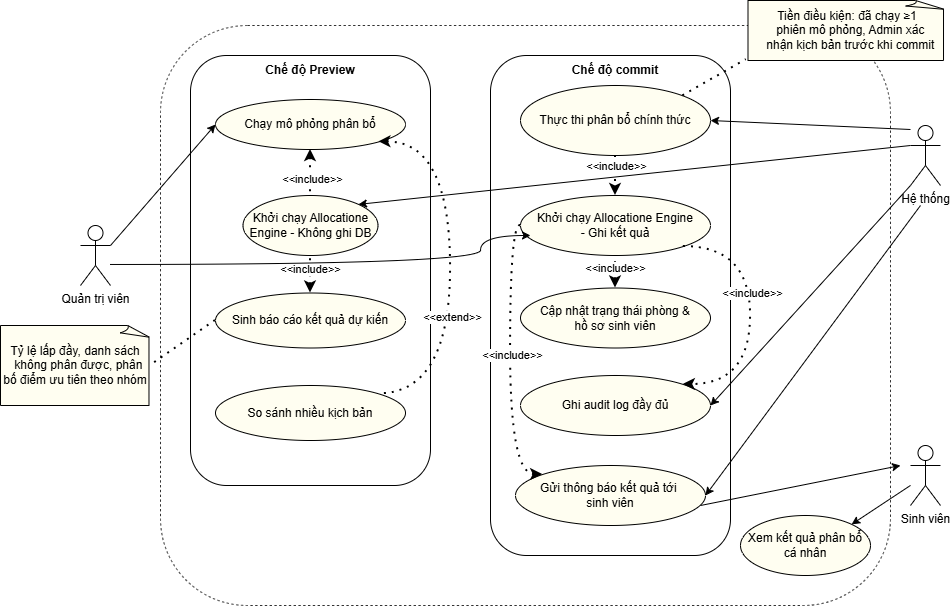

The diagram above was exported from draw.io. Its source (the exported page's mxGraphModel, read from the mxfile embedded in the PNG):
<mxGraphModel dx="1885" dy="1121" grid="1" gridSize="10" guides="1" tooltips="1" connect="1" arrows="1" fold="1" page="1" pageScale="1" pageWidth="1100" pageHeight="1700" math="0" shadow="0">
  <root>
    <mxCell id="0" />
    <mxCell id="1" parent="0" />
    <mxCell id="2" parent="1" style="rounded=1;whiteSpace=wrap;html=1;dashed=1;strokeWidth=0.8;" value="" vertex="1">
      <mxGeometry height="580" width="730" x="340" y="940" as="geometry" />
    </mxCell>
    <mxCell id="3" parent="1" style="rounded=1;whiteSpace=wrap;html=1;" value="" vertex="1">
      <mxGeometry height="430" width="240" x="370" y="970" as="geometry" />
    </mxCell>
    <mxCell id="4" parent="1" style="shape=umlActor;verticalLabelPosition=bottom;verticalAlign=top;html=1;outlineConnect=0;" value="Quản trị viên" vertex="1">
      <mxGeometry height="60" width="30" x="260" y="1140" as="geometry" />
    </mxCell>
    <mxCell id="5" parent="1" style="shape=umlActor;verticalLabelPosition=bottom;verticalAlign=top;html=1;outlineConnect=0;" value="Hệ thống" vertex="1">
      <mxGeometry height="60" width="30" x="1090" y="1040" as="geometry" />
    </mxCell>
    <mxCell id="6" parent="1" style="ellipse;whiteSpace=wrap;html=1;fillColor=light-dark(#fffef1, #ededed);" value="Khởi chạy Allocatione Engine - Không ghi DB" vertex="1">
      <mxGeometry height="60" width="135" x="422.5" y="1110" as="geometry" />
    </mxCell>
    <mxCell id="7" parent="1" style="ellipse;whiteSpace=wrap;html=1;fillColor=#FFFEF1;" value="Sinh báo cáo kết quả dự kiến" vertex="1">
      <mxGeometry height="55" width="190" x="395" y="1207.5" as="geometry" />
    </mxCell>
    <mxCell id="8" parent="1" style="ellipse;whiteSpace=wrap;html=1;fillColor=#FFFEF1;" value="Chạy mô phỏng phân bổ" vertex="1">
      <mxGeometry height="50" width="190" x="395" y="1014" as="geometry" />
    </mxCell>
    <mxCell id="9" edge="1" parent="1" source="7" style="endArrow=none;dashed=1;html=1;dashPattern=1 3;strokeWidth=2;rounded=0;startArrow=classic;startFill=1;entryX=0.5;entryY=1;entryDx=0;entryDy=0;exitX=0.5;exitY=0;exitDx=0;exitDy=0;" target="6" value="">
      <mxGeometry height="50" relative="1" width="50" as="geometry">
        <mxPoint x="620" y="1600" as="sourcePoint" />
        <mxPoint x="620" y="1540" as="targetPoint" />
      </mxGeometry>
    </mxCell>
    <mxCell id="10" connectable="0" parent="9" style="edgeLabel;html=1;align=center;verticalAlign=middle;resizable=0;points=[];" value="&amp;lt;&amp;lt;include&amp;gt;&amp;gt;" vertex="1">
      <mxGeometry relative="1" x="0.2474" y="1" as="geometry">
        <mxPoint as="offset" />
      </mxGeometry>
    </mxCell>
    <mxCell id="11" edge="1" parent="1" source="8" style="endArrow=none;dashed=1;html=1;dashPattern=1 3;strokeWidth=2;rounded=0;startArrow=classic;startFill=1;entryX=0.5;entryY=0;entryDx=0;entryDy=0;exitX=0.5;exitY=1;exitDx=0;exitDy=0;" target="6" value="">
      <mxGeometry height="50" relative="1" width="50" as="geometry">
        <mxPoint x="540" y="1230" as="sourcePoint" />
        <mxPoint x="540" y="1160" as="targetPoint" />
      </mxGeometry>
    </mxCell>
    <mxCell id="12" connectable="0" parent="11" style="edgeLabel;html=1;align=center;verticalAlign=middle;resizable=0;points=[];" value="&amp;lt;&amp;lt;include&amp;gt;&amp;gt;" vertex="1">
      <mxGeometry relative="1" x="0.2474" y="1" as="geometry">
        <mxPoint as="offset" />
      </mxGeometry>
    </mxCell>
    <mxCell id="13" parent="1" style="text;html=1;whiteSpace=wrap;strokeColor=none;fillColor=none;align=center;verticalAlign=middle;rounded=0;" value="&lt;b&gt;Chế độ Preview&lt;/b&gt;" vertex="1">
      <mxGeometry height="30" width="150" x="415" y="970" as="geometry" />
    </mxCell>
    <mxCell id="14" parent="1" style="rounded=1;whiteSpace=wrap;html=1;" value="" vertex="1">
      <mxGeometry height="500" width="240" x="670" y="970" as="geometry" />
    </mxCell>
    <mxCell id="15" parent="1" style="text;html=1;whiteSpace=wrap;strokeColor=none;fillColor=none;align=center;verticalAlign=middle;rounded=0;" value="&lt;b&gt;Chế độ commit&lt;/b&gt;" vertex="1">
      <mxGeometry height="30" width="160" x="715" y="970" as="geometry" />
    </mxCell>
    <mxCell id="16" parent="1" style="ellipse;whiteSpace=wrap;html=1;fillColor=#FFFEF1;" value="Thực thi phân bổ chính thức" vertex="1">
      <mxGeometry height="70" width="190" x="700" y="1000" as="geometry" />
    </mxCell>
    <mxCell id="17" parent="1" style="ellipse;whiteSpace=wrap;html=1;fillColor=#FFFEF1;" value="Cập nhật trạng thái phòng &amp;amp; &lt;br&gt;hồ sơ sinh viên" vertex="1">
      <mxGeometry height="60" width="190" x="700" y="1202.5" as="geometry" />
    </mxCell>
    <mxCell id="18" parent="1" style="ellipse;whiteSpace=wrap;html=1;fillColor=#FFFEF1;" value="Khởi chạy Allocatione Engine &lt;br&gt;- Ghi kết quả" vertex="1">
      <mxGeometry height="60" width="190" x="700" y="1110" as="geometry" />
    </mxCell>
    <mxCell id="19" edge="1" parent="1" source="17" style="endArrow=none;dashed=1;html=1;dashPattern=1 3;strokeWidth=2;rounded=0;startArrow=classic;startFill=1;exitX=0.5;exitY=0;exitDx=0;exitDy=0;" value="">
      <mxGeometry height="50" relative="1" width="50" as="geometry">
        <mxPoint x="795" y="1250" as="sourcePoint" />
        <mxPoint x="795" y="1170" as="targetPoint" />
      </mxGeometry>
    </mxCell>
    <mxCell id="20" connectable="0" parent="19" style="edgeLabel;html=1;align=center;verticalAlign=middle;resizable=0;points=[];" value="&amp;lt;&amp;lt;include&amp;gt;&amp;gt;" vertex="1">
      <mxGeometry relative="1" x="0.2474" y="1" as="geometry">
        <mxPoint as="offset" />
      </mxGeometry>
    </mxCell>
    <mxCell id="21" edge="1" parent="1" source="16" style="endArrow=classic;dashed=1;html=1;dashPattern=1 3;strokeWidth=2;rounded=0;startArrow=none;startFill=0;entryX=0.5;entryY=0;entryDx=0;entryDy=0;exitX=0.5;exitY=1;exitDx=0;exitDy=0;endFill=1;" target="18" value="">
      <mxGeometry height="50" relative="1" width="50" as="geometry">
        <mxPoint x="530" y="1090" as="sourcePoint" />
        <mxPoint x="530" y="1136" as="targetPoint" />
      </mxGeometry>
    </mxCell>
    <mxCell id="22" connectable="0" parent="21" style="edgeLabel;html=1;align=center;verticalAlign=middle;resizable=0;points=[];" value="&amp;lt;&amp;lt;include&amp;gt;&amp;gt;" vertex="1">
      <mxGeometry relative="1" x="0.2474" y="1" as="geometry">
        <mxPoint x="-1" y="-15" as="offset" />
      </mxGeometry>
    </mxCell>
    <mxCell id="23" parent="1" style="whiteSpace=wrap;html=1;shape=mxgraph.basic.document;fillColor=#FFFEF1;" value="&lt;div&gt;Tiền điều kiện: đã chạy ≥1&lt;/div&gt;&lt;div&gt;&amp;nbsp; phiên mô phỏng, Admin xác&lt;/div&gt;&lt;div&gt;&amp;nbsp; nhận kịch bản trước khi commit&lt;/div&gt;" vertex="1">
      <mxGeometry height="60" width="197.5" x="927.5" y="915" as="geometry" />
    </mxCell>
    <mxCell id="24" parent="1" style="ellipse;whiteSpace=wrap;html=1;fillColor=#FFFEF1;" value="So sánh nhiều kịch bản" vertex="1">
      <mxGeometry height="55" width="190" x="395" y="1300" as="geometry" />
    </mxCell>
    <mxCell id="25" parent="1" style="ellipse;whiteSpace=wrap;html=1;fillColor=#FFFEF1;" value="Ghi audit log đầy đủ" vertex="1">
      <mxGeometry height="60" width="190" x="700" y="1290" as="geometry" />
    </mxCell>
    <mxCell id="26" parent="1" style="ellipse;whiteSpace=wrap;html=1;fillColor=#FFFEF1;" value="Gửi thông báo kết quả tới&amp;nbsp;&lt;br&gt;sinh viên" vertex="1">
      <mxGeometry height="60" width="190" x="695" y="1380" as="geometry" />
    </mxCell>
    <mxCell id="27" edge="1" parent="1" source="16" style="endArrow=none;dashed=1;html=1;dashPattern=1 3;strokeWidth=2;rounded=0;entryX=-0.009;entryY=0.987;entryDx=0;entryDy=0;entryPerimeter=0;exitX=1;exitY=0;exitDx=0;exitDy=0;" target="23" value="">
      <mxGeometry height="50" relative="1" width="50" as="geometry">
        <mxPoint x="890" y="1232" as="sourcePoint" />
        <mxPoint x="930" y="1232" as="targetPoint" />
      </mxGeometry>
    </mxCell>
    <mxCell id="28" parent="1" style="ellipse;whiteSpace=wrap;html=1;fillColor=#FFFEF1;" value="Xem kết quả phân bổ &lt;br&gt;cá nhân" vertex="1">
      <mxGeometry height="60" width="130" x="920" y="1430" as="geometry" />
    </mxCell>
    <mxCell id="29" parent="1" style="shape=umlActor;verticalLabelPosition=bottom;verticalAlign=top;html=1;outlineConnect=0;" value="Sinh viên" vertex="1">
      <mxGeometry height="60" width="30" x="1090" y="1360" as="geometry" />
    </mxCell>
    <mxCell id="30" edge="1" parent="1" style="endArrow=classic;html=1;rounded=0;entryX=0;entryY=0.5;entryDx=0;entryDy=0;endFill=1;" target="8" value="">
      <mxGeometry height="50" relative="1" width="50" as="geometry">
        <mxPoint x="290" y="1160" as="sourcePoint" />
        <mxPoint x="340" y="1110" as="targetPoint" />
      </mxGeometry>
    </mxCell>
    <mxCell id="31" edge="1" parent="1" style="endArrow=classic;html=1;rounded=0;endFill=1;edgeStyle=orthogonalEdgeStyle;curved=1;" value="">
      <mxGeometry height="50" relative="1" width="50" as="geometry">
        <Array as="points">
          <mxPoint x="660" y="1178.92" />
          <mxPoint x="660" y="1149.92" />
        </Array>
        <mxPoint x="290" y="1178.9600000000003" as="sourcePoint" />
        <mxPoint x="710" y="1150" as="targetPoint" />
      </mxGeometry>
    </mxCell>
    <mxCell id="32" edge="1" parent="1" source="16" style="endArrow=none;html=1;rounded=0;entryX=0;entryY=0.5;entryDx=0;entryDy=0;exitX=1;exitY=0.5;exitDx=0;exitDy=0;startArrow=classic;startFill=1;" value="">
      <mxGeometry height="50" relative="1" width="50" as="geometry">
        <mxPoint x="957" y="1064" as="sourcePoint" />
        <mxPoint x="1090" y="1044" as="targetPoint" />
      </mxGeometry>
    </mxCell>
    <mxCell id="33" edge="1" parent="1" source="6" style="endArrow=none;html=1;rounded=0;entryX=0;entryY=0.3333333333333333;entryDx=0;entryDy=0;exitX=1;exitY=0;exitDx=0;exitDy=0;entryPerimeter=0;startArrow=classic;startFill=1;" target="5" value="">
      <mxGeometry height="50" relative="1" width="50" as="geometry">
        <mxPoint x="890" y="1135" as="sourcePoint" />
        <mxPoint x="1023" y="1115" as="targetPoint" />
      </mxGeometry>
    </mxCell>
    <mxCell id="34" edge="1" parent="1" style="endArrow=none;html=1;rounded=0;entryX=0;entryY=1;entryDx=0;entryDy=0;exitX=1;exitY=0.3333333333333333;exitDx=0;exitDy=0;exitPerimeter=0;entryPerimeter=0;startArrow=classic;startFill=1;" target="5" value="">
      <mxGeometry height="50" relative="1" width="50" as="geometry">
        <mxPoint x="890" y="1320" as="sourcePoint" />
        <mxPoint x="1023" y="1300" as="targetPoint" />
      </mxGeometry>
    </mxCell>
    <mxCell id="35" edge="1" parent="1" style="endArrow=none;html=1;rounded=0;exitX=1;exitY=0.3333333333333333;exitDx=0;exitDy=0;exitPerimeter=0;startArrow=classic;startFill=1;" value="">
      <mxGeometry height="50" relative="1" width="50" as="geometry">
        <mxPoint x="885" y="1410" as="sourcePoint" />
        <mxPoint x="1100" y="1120" as="targetPoint" />
      </mxGeometry>
    </mxCell>
    <mxCell id="36" edge="1" parent="1" source="8" style="endArrow=none;dashed=1;html=1;dashPattern=1 3;strokeWidth=2;rounded=0;startArrow=classic;startFill=1;entryX=1;entryY=0;entryDx=0;entryDy=0;exitX=1;exitY=1;exitDx=0;exitDy=0;edgeStyle=orthogonalEdgeStyle;curved=1;" target="24" value="">
      <mxGeometry height="50" relative="1" width="50" as="geometry">
        <Array as="points">
          <mxPoint x="630" y="1057" />
          <mxPoint x="630" y="1308" />
        </Array>
        <mxPoint x="500" y="1100" as="sourcePoint" />
        <mxPoint x="500" y="1146" as="targetPoint" />
      </mxGeometry>
    </mxCell>
    <mxCell id="37" connectable="0" parent="36" style="edgeLabel;html=1;align=center;verticalAlign=middle;resizable=0;points=[];" value="&amp;lt;&amp;lt;extend&amp;gt;&amp;gt;" vertex="1">
      <mxGeometry relative="1" x="0.2474" y="1" as="geometry">
        <mxPoint as="offset" />
      </mxGeometry>
    </mxCell>
    <mxCell id="38" parent="1" style="whiteSpace=wrap;html=1;shape=mxgraph.basic.document;fillColor=#FFFEF1;" value="&lt;div&gt;Tỷ lệ lấp đầy, danh sách&lt;/div&gt;&lt;div&gt;&amp;nbsp; không phân được, phân bố&amp;nbsp;&lt;span style=&quot;background-color: transparent; color: light-dark(rgb(0, 0, 0), rgb(255, 255, 255));&quot;&gt;điểm ưu tiên theo nhóm&lt;/span&gt;&lt;/div&gt;" vertex="1">
      <mxGeometry height="80" width="150" x="180" y="1240" as="geometry" />
    </mxCell>
    <mxCell id="39" edge="1" parent="1" source="7" style="endArrow=none;dashed=1;html=1;dashPattern=1 3;strokeWidth=2;rounded=0;entryX=1;entryY=0.5;entryDx=0;entryDy=0;entryPerimeter=0;exitX=0;exitY=0.5;exitDx=0;exitDy=0;" target="38" value="">
      <mxGeometry height="50" relative="1" width="50" as="geometry">
        <mxPoint x="510" y="1390" as="sourcePoint" />
        <mxPoint x="510" y="1455" as="targetPoint" />
      </mxGeometry>
    </mxCell>
    <mxCell id="40" edge="1" parent="1" style="endArrow=classic;html=1;rounded=0;endFill=1;" value="">
      <mxGeometry height="50" relative="1" width="50" as="geometry">
        <mxPoint x="880" y="1420" as="sourcePoint" />
        <mxPoint x="1080" y="1380" as="targetPoint" />
      </mxGeometry>
    </mxCell>
    <mxCell id="41" edge="1" parent="1" source="28" style="endArrow=none;html=1;rounded=0;exitX=1;exitY=0;exitDx=0;exitDy=0;startArrow=classic;startFill=1;" target="29" value="">
      <mxGeometry height="50" relative="1" width="50" as="geometry">
        <mxPoint x="1020" y="1430" as="sourcePoint" />
        <mxPoint x="1220" y="1390" as="targetPoint" />
      </mxGeometry>
    </mxCell>
    <mxCell id="42" edge="1" parent="1" source="18" style="endArrow=classic;dashed=1;html=1;dashPattern=1 3;strokeWidth=2;rounded=0;startArrow=none;startFill=0;entryX=1;entryY=0;entryDx=0;entryDy=0;exitX=1;exitY=1;exitDx=0;exitDy=0;endFill=1;edgeStyle=orthogonalEdgeStyle;curved=1;" target="25" value="">
      <mxGeometry height="50" relative="1" width="50" as="geometry">
        <Array as="points">
          <mxPoint x="930" y="1161" />
          <mxPoint x="930" y="1299" />
        </Array>
        <mxPoint x="810" y="1100" as="sourcePoint" />
        <mxPoint x="810" y="1140" as="targetPoint" />
      </mxGeometry>
    </mxCell>
    <mxCell id="43" connectable="0" parent="42" style="edgeLabel;html=1;align=center;verticalAlign=middle;resizable=0;points=[];" value="&amp;lt;&amp;lt;include&amp;gt;&amp;gt;" vertex="1">
      <mxGeometry relative="1" x="0.2474" y="1" as="geometry">
        <mxPoint y="-56" as="offset" />
      </mxGeometry>
    </mxCell>
    <mxCell id="44" edge="1" parent="1" source="18" style="endArrow=classic;dashed=1;html=1;dashPattern=1 3;strokeWidth=2;rounded=0;startArrow=none;startFill=0;entryX=0;entryY=0;entryDx=0;entryDy=0;exitX=0;exitY=0.5;exitDx=0;exitDy=0;endFill=1;edgeStyle=orthogonalEdgeStyle;curved=1;" target="26" value="">
      <mxGeometry height="50" relative="1" width="50" as="geometry">
        <Array as="points">
          <mxPoint x="690" y="1140" />
          <mxPoint x="690" y="1389" />
        </Array>
        <mxPoint x="880" y="1140" as="sourcePoint" />
        <mxPoint x="880" y="1180" as="targetPoint" />
      </mxGeometry>
    </mxCell>
    <mxCell id="45" connectable="0" parent="44" style="edgeLabel;html=1;align=center;verticalAlign=middle;resizable=0;points=[];" value="&amp;lt;&amp;lt;include&amp;gt;&amp;gt;" vertex="1">
      <mxGeometry relative="1" x="0.2474" y="1" as="geometry">
        <mxPoint y="-42" as="offset" />
      </mxGeometry>
    </mxCell>
  </root>
</mxGraphModel>